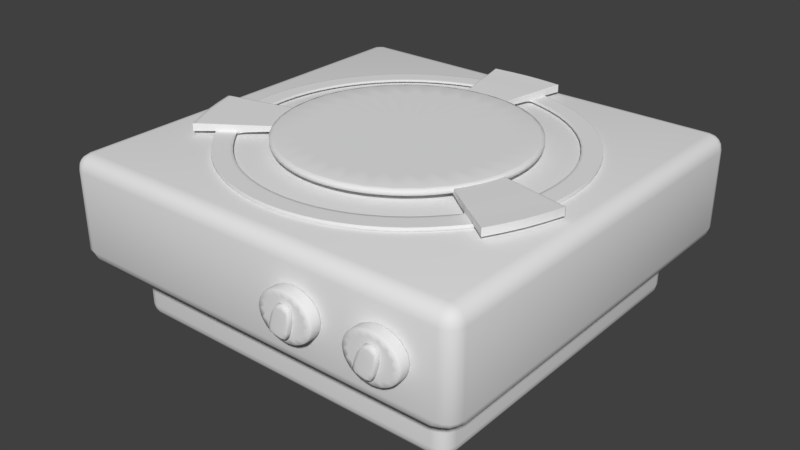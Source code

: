 # Source: Stove.blend  (saved by Blender 2.79.0; exported with 4.5.12 LTS)
import bpy
from mathutils import Matrix  # noqa: F401  (used for matrix-valued properties, if any)

bpy.ops.wm.read_factory_settings(use_empty=True)
scene = bpy.context.scene
scene.name = 'Scene'

# ---- collections
col_collection_1 = bpy.data.collections.new('Collection 1'); scene.collection.children.link(col_collection_1)

# ---- world
world_world = bpy.data.worlds.new('World'); scene.world = world_world
world_world.color = (0.05088, 0.05088, 0.05088)
world_world.use_sun_shadow = False
world_world.sun_shadow_jitter_overblur = 0.0
world_world.cycles.sampling_method = 'MANUAL'

# ---- meshes
me_cube_000 = bpy.data.meshes.new('Cube.000')
me_cube_000.from_pydata([(-1.106, -1.054, -0.4818), (1.106, -1.054, -0.08655), (-1.106, 1.109, -0.4818), (-1.106, 1.109, -0.08655), (1.106, -1.054, -0.4818), (1.106, 1.109, -0.4818), (1.106, 1.109, -0.08655), (-1.106, -1.054, -0.08655)], [], [(2, 5, 4, 0), (4, 1, 7, 0), (5, 6, 1, 4), (2, 3, 6, 5), (0, 7, 3, 2)])
me_cube_000.polygons.foreach_set('use_smooth', [True] * 5)
me_cube_000.use_remesh_preserve_volume = False
me_cube_000.use_remesh_preserve_attributes = False
me_cube_000.use_mirror_vertex_groups = False
me_cube_000.update()
me_cylinder = bpy.data.meshes.new('Cylinder')
me_cylinder.from_pydata([(0.2388, 0.147, -0.04003), (0.2388, 0.147, 0.04003), (0.3063, 0.1358, -0.04003), (0.3063, 0.1358, 0.04003), (0.3635, 0.104, -0.04003), (0.3635, 0.104, 0.04003), (0.4018, 0.05627, -0.04003), (0.4018, 0.05627, 0.04003), (0.4152, -2.182e-09, -0.04003), (0.4152, -1.144e-08, 0.04003), (0.4018, -0.05627, -0.04003), (0.4018, -0.05627, 0.04003), (0.3635, -0.104, -0.04003), (0.3635, -0.104, 0.04003), (0.3063, -0.1358, -0.04003), (0.3063, -0.1358, 0.04003), (0.2388, -0.147, -0.04003), (0.2388, -0.147, 0.04003), (0.1712, -0.1358, -0.04003), (0.1712, -0.1358, 0.04003), (0.114, -0.104, -0.04003), (0.114, -0.104, 0.04003), (0.07576, -0.05627, -0.04003), (0.07576, -0.05627, 0.04003), (0.06233, 5.998e-09, -0.04003), (0.06233, -3.257e-09, 0.04003), (0.07576, 0.05627, -0.04003), (0.07576, 0.05627, 0.04003), (0.114, 0.104, -0.04003), (0.114, 0.104, 0.04003), (0.1712, 0.1358, -0.04003), (0.1712, 0.1358, 0.04003), (-0.2949, 0.147, -0.04003), (-0.2949, 0.147, 0.04003), (-0.2274, 0.1358, -0.04003), (-0.2274, 0.1358, 0.04003), (-0.1702, 0.104, -0.04003), (-0.1702, 0.104, 0.04003), (-0.1319, 0.05627, -0.04003), (-0.1319, 0.05627, 0.04003), (-0.1185, -2.182e-09, -0.04003), (-0.1185, -1.144e-08, 0.04003), (-0.1319, -0.05627, -0.04003), (-0.1319, -0.05627, 0.04003), (-0.1702, -0.104, -0.04003), (-0.1702, -0.104, 0.04003), (-0.2274, -0.1358, -0.04003), (-0.2274, -0.1358, 0.04003), (-0.2949, -0.147, -0.04003), (-0.2949, -0.147, 0.04003), (-0.3624, -0.1358, -0.04003), (-0.3624, -0.1358, 0.04003), (-0.4197, -0.104, -0.04003), (-0.4197, -0.104, 0.04003), (-0.4579, -0.05627, -0.04003), (-0.4579, -0.05627, 0.04003), (-0.4714, 5.998e-09, -0.04003), (-0.4714, -3.257e-09, 0.04003), (-0.4579, 0.05627, -0.04003), (-0.4579, 0.05627, 0.04003), (-0.4197, 0.104, -0.04003), (-0.4197, 0.104, 0.04003), (-0.3624, 0.1358, -0.04003), (-0.3624, 0.1358, 0.04003), (-0.3773, -0.08446, 0.07471), (-0.3251, 0.1093, 0.07471), (-0.3773, -0.08446, 0.04032), (-0.3251, 0.1093, 0.04032), (-0.2603, -0.1063, 0.07471), (-0.2081, 0.08744, 0.07471), (-0.2603, -0.1063, 0.04032), (-0.2081, 0.08744, 0.04032), (0.1509, -0.08157, 0.07471), (0.2123, 0.1103, 0.07471), (0.1509, -0.08157, 0.04032), (0.2123, 0.1103, 0.04032), (0.2667, -0.1073, 0.07471), (0.3281, 0.08455, 0.07471), (0.2667, -0.1073, 0.04032), (0.3281, 0.08455, 0.04032), (-0.2949, 0.147, 0.04003), (-0.2274, 0.1358, 0.04003), (-0.1702, 0.104, 0.04003), (-0.1319, 0.05627, 0.04003), (-0.1185, -1.144e-08, 0.04003), (-0.1319, -0.05627, 0.04003), (-0.1702, -0.104, 0.04003), (-0.2274, -0.1358, 0.04003), (-0.2949, -0.147, 0.04003), (-0.3624, -0.1358, 0.04003), (-0.4197, -0.104, 0.04003), (-0.4579, -0.05627, 0.04003), (-0.4714, -3.257e-09, 0.04003), (-0.4579, 0.05627, 0.04003), (-0.4197, 0.104, 0.04003), (-0.3624, 0.1358, 0.04003), (-0.2274, 0.1358, -0.04003), (-0.1702, 0.104, -0.04003), (-0.1319, 0.05627, -0.04003), (-0.1185, -2.182e-09, -0.04003), (-0.1319, -0.05627, -0.04003), (-0.1702, -0.104, -0.04003), (-0.2274, -0.1358, -0.04003), (-0.2949, -0.147, -0.04003), (-0.3624, -0.1358, -0.04003), (-0.4197, -0.104, -0.04003), (-0.4579, -0.05627, -0.04003), (-0.4714, 5.998e-09, -0.04003), (-0.4579, 0.05627, -0.04003), (-0.4197, 0.104, -0.04003), (-0.3624, 0.1358, -0.04003), (-0.2949, 0.147, -0.04003), (0.2388, 0.147, 0.04003), (0.3063, 0.1358, 0.04003), (0.3635, 0.104, 0.04003), (0.4018, 0.05627, 0.04003), (0.4152, -1.144e-08, 0.04003), (0.4018, -0.05627, 0.04003), (0.3635, -0.104, 0.04003), (0.3063, -0.1358, 0.04003), (0.2388, -0.147, 0.04003), (0.1712, -0.1358, 0.04003), (0.114, -0.104, 0.04003), (0.07576, -0.05627, 0.04003), (0.06233, -3.257e-09, 0.04003), (0.07576, 0.05627, 0.04003), (0.114, 0.104, 0.04003), (0.1712, 0.1358, 0.04003), (0.3063, 0.1358, -0.04003), (0.3635, 0.104, -0.04003), (0.4018, 0.05627, -0.04003), (0.4152, -2.182e-09, -0.04003), (0.4018, -0.05627, -0.04003), (0.3635, -0.104, -0.04003), (0.3063, -0.1358, -0.04003), (0.2388, -0.147, -0.04003), (0.1712, -0.1358, -0.04003), (0.114, -0.104, -0.04003), (0.07576, -0.05627, -0.04003), (0.06233, 5.998e-09, -0.04003), (0.07576, 0.05627, -0.04003), (0.114, 0.104, -0.04003), (0.1712, 0.1358, -0.04003), (0.2388, 0.147, -0.04003), (-0.3773, -0.08446, 0.06961), (-0.3251, 0.1093, 0.06961), (-0.2603, -0.1063, 0.06961), (-0.2081, 0.08744, 0.06961), (-0.3251, 0.1093, 0.04032), (-0.2603, -0.1063, 0.04032), (-0.3773, -0.08446, 0.04032), (-0.2081, 0.08744, 0.04032), (0.3281, 0.08455, 0.06729), (0.2667, -0.1073, 0.06729), (0.2123, 0.1103, 0.06729), (0.1509, -0.08157, 0.06729), (0.3281, 0.08455, 0.04032), (0.1509, -0.08157, 0.04032), (0.2123, 0.1103, 0.04032), (0.2667, -0.1073, 0.04032), (-0.3723, -0.06578, 0.07471), (-0.3723, -0.06578, 0.04032), (-0.2553, -0.08766, 0.04032), (-0.2553, -0.08766, 0.07471), (-0.2553, -0.08766, 0.06961), (-0.3723, -0.06578, 0.06961), (-0.2553, -0.08766, 0.04032), (-0.3723, -0.06578, 0.04032), (0.1594, -0.05505, 0.07471), (0.1594, -0.05505, 0.04032), (0.2752, -0.08082, 0.04032), (0.2752, -0.08082, 0.07471), (0.1594, -0.05505, 0.06729), (0.2752, -0.08082, 0.06729), (0.2752, -0.08082, 0.04032), (0.1594, -0.05505, 0.04032)], [], [(112, 1, 3, 113), (113, 3, 5, 114), (114, 5, 7, 115), (115, 7, 9, 116), (116, 9, 11, 117), (117, 11, 13, 118), (118, 13, 15, 119), (119, 15, 17, 120), (120, 17, 19, 121), (121, 19, 21, 122), (122, 21, 23, 123), (123, 23, 25, 124), (124, 25, 27, 125), (125, 27, 29, 126), (3, 1, 31, 29, 27, 25, 23, 21, 19, 17, 15, 13, 11, 9, 7, 5), (126, 29, 31, 127), (127, 31, 1, 112), (0, 2, 4, 6, 8, 10, 12, 14, 16, 18, 20, 22, 24, 26, 28, 30), (80, 33, 35, 81), (81, 35, 37, 82), (82, 37, 39, 83), (83, 39, 41, 84), (84, 41, 43, 85), (85, 43, 45, 86), (86, 45, 47, 87), (87, 47, 49, 88), (88, 49, 51, 89), (89, 51, 53, 90), (90, 53, 55, 91), (91, 55, 57, 92), (92, 57, 59, 93), (93, 59, 61, 94), (35, 33, 63, 61, 59, 57, 55, 53, 51, 49, 47, 45, 43, 41, 39, 37), (94, 61, 63, 95), (95, 63, 33, 80), (32, 34, 36, 38, 40, 42, 44, 46, 48, 50, 52, 54, 56, 58, 60, 62), (167, 148, 67, 161), (161, 67, 71, 162), (164, 147, 69, 163), (163, 69, 65, 160), (144, 146, 68, 64), (147, 145, 65, 69), (156, 158, 154, 152), (169, 75, 79, 170), (175, 158, 75, 169), (171, 77, 73, 168), (173, 152, 77, 171), (155, 153, 76, 72), (110, 95, 80, 111), (109, 94, 95, 110), (108, 93, 94, 109), (107, 92, 93, 108), (106, 91, 92, 107), (105, 90, 91, 106), (104, 89, 90, 105), (103, 88, 89, 104), (102, 87, 88, 103), (101, 86, 87, 102), (100, 85, 86, 101), (99, 84, 85, 100), (98, 83, 84, 99), (97, 82, 83, 98), (96, 81, 82, 97), (111, 80, 81, 96), (32, 111, 96, 34), (34, 96, 97, 36), (36, 97, 98, 38), (38, 98, 99, 40), (40, 99, 100, 42), (42, 100, 101, 44), (44, 101, 102, 46), (46, 102, 103, 48), (48, 103, 104, 50), (50, 104, 105, 52), (52, 105, 106, 54), (54, 106, 107, 56), (56, 107, 108, 58), (58, 108, 109, 60), (60, 109, 110, 62), (62, 110, 111, 32), (142, 127, 112, 143), (141, 126, 127, 142), (140, 125, 126, 141), (139, 124, 125, 140), (138, 123, 124, 139), (137, 122, 123, 138), (136, 121, 122, 137), (135, 120, 121, 136), (134, 119, 120, 135), (133, 118, 119, 134), (132, 117, 118, 133), (131, 116, 117, 132), (130, 115, 116, 131), (129, 114, 115, 130), (128, 113, 114, 129), (143, 112, 113, 128), (0, 143, 128, 2), (2, 128, 129, 4), (4, 129, 130, 6), (6, 130, 131, 8), (8, 131, 132, 10), (10, 132, 133, 12), (12, 133, 134, 14), (14, 134, 135, 16), (16, 135, 136, 18), (18, 136, 137, 20), (20, 137, 138, 22), (22, 138, 139, 24), (24, 139, 140, 26), (26, 140, 141, 28), (28, 141, 142, 30), (30, 142, 143, 0), (151, 148, 145, 147), (150, 149, 146, 144), (166, 151, 147, 164), (160, 65, 145, 165), (162, 71, 151, 166), (66, 70, 149, 150), (71, 67, 148, 151), (165, 145, 148, 167), (74, 78, 159, 157), (168, 73, 154, 172), (174, 156, 152, 173), (157, 159, 153, 155), (152, 154, 73, 77), (170, 79, 156, 174), (172, 154, 158, 175), (79, 75, 158, 156), (144, 165, 167, 150), (70, 162, 166, 149), (64, 160, 165, 144), (149, 166, 164, 146), (68, 163, 160, 64), (146, 164, 163, 68), (66, 161, 162, 70), (150, 167, 161, 66), (155, 172, 175, 157), (78, 170, 174, 159), (159, 174, 173, 153), (72, 168, 172, 155), (153, 173, 171, 76), (76, 171, 168, 72), (157, 175, 169, 74), (74, 169, 170, 78)])
me_cylinder.polygons.foreach_set('use_smooth', [True] * 144)
me_cylinder.use_remesh_preserve_volume = False
me_cylinder.use_remesh_preserve_attributes = False
me_cylinder.use_mirror_vertex_groups = False
me_cylinder.update()
me_cube_001 = bpy.data.meshes.new('Cube.001')
me_cube_001.from_pydata([(-1.347e-08, 1.087, 0.5719), (-0.212, 1.066, 0.5719), (-0.4158, 1.004, 0.5719), (-0.6037, 0.9035, 0.5719), (-0.7683, 0.7683, 0.5719), (-0.9035, 0.6037, 0.5719), (-1.004, 0.4158, 0.5719), (-1.066, 0.212, 0.5719), (-1.087, 1.144e-07, 0.5719), (-1.066, -0.212, 0.5719), (-1.004, -0.4158, 0.5719), (-0.9035, -0.6037, 0.5719), (-0.7683, -0.7683, 0.5719), (-0.6037, -0.9035, 0.5719), (-0.4158, -1.004, 0.5719), (-0.212, -1.066, 0.5719), (3.406e-07, -1.087, 0.5719), (0.212, -1.066, 0.5719), (0.4158, -1.004, 0.5719), (0.6037, -0.9035, 0.5719), (0.7683, -0.7683, 0.5719), (0.9035, -0.6037, 0.5719), (1.004, -0.4158, 0.5719), (1.066, -0.212, 0.5719), (1.087, 1.082e-06, 0.5719), (1.066, 0.212, 0.5719), (1.004, 0.4158, 0.5719), (0.9035, 0.6037, 0.5719), (0.7683, 0.7683, 0.5719), (0.6037, 0.9035, 0.5719), (0.4158, 1.004, 0.5719), (0.212, 1.066, 0.5719), (-1.347e-08, 1.087, 0.5719), (-0.212, 1.066, 0.5719), (-0.4158, 1.004, 0.5719), (-0.6037, 0.9035, 0.5719), (-0.7683, 0.7683, 0.5719), (-0.9035, 0.6037, 0.5719), (-1.004, 0.4158, 0.5719), (-1.066, 0.212, 0.5719), (-1.087, 1.144e-07, 0.5719), (-1.066, -0.212, 0.5719), (-1.004, -0.4158, 0.5719), (-0.9035, -0.6037, 0.5719), (-0.7683, -0.7683, 0.5719), (-0.6037, -0.9035, 0.5719), (-0.4158, -1.004, 0.5719), (-0.212, -1.066, 0.5719), (3.406e-07, -1.087, 0.5719), (0.212, -1.066, 0.5719), (0.4158, -1.004, 0.5719), (0.6037, -0.9035, 0.5719), (0.7683, -0.7683, 0.5719), (0.9035, -0.6037, 0.5719), (1.004, -0.4158, 0.5719), (1.066, -0.212, 0.5719), (1.087, 1.082e-06, 0.5719), (1.066, 0.212, 0.5719), (1.004, 0.4158, 0.5719), (0.9035, 0.6037, 0.5719), (0.7683, 0.7683, 0.5719), (0.6037, 0.9035, 0.5719), (0.4158, 1.004, 0.5719), (0.212, 1.066, 0.5719), (-0.1884, 0.9473, 0.5719), (-2.822e-08, 0.9658, 0.5719), (-0.3696, 0.8923, 0.5719), (-0.5366, 0.803, 0.5719), (-0.6829, 0.6829, 0.5719), (-0.803, 0.5366, 0.5719), (-0.8923, 0.3696, 0.5719), (-0.9473, 0.1884, 0.5719), (-0.9658, 1.417e-07, 0.5719), (-0.9473, -0.1884, 0.5719), (-0.8923, -0.3696, 0.5719), (-0.803, -0.5366, 0.5719), (-0.6829, -0.6829, 0.5719), (-0.5366, -0.803, 0.5719), (-0.3696, -0.8923, 0.5719), (-0.1884, -0.9473, 0.5719), (2.865e-07, -0.9658, 0.5719), (0.1884, -0.9473, 0.5719), (0.3696, -0.8923, 0.5719), (0.5366, -0.803, 0.5719), (0.6829, -0.6829, 0.5719), (0.803, -0.5366, 0.5719), (0.8923, -0.3696, 0.5719), (0.9473, -0.1884, 0.5719), (0.9658, 1.001e-06, 0.5719), (0.9473, 0.1884, 0.5719), (0.8923, 0.3696, 0.5719), (0.803, 0.5366, 0.5719), (0.6829, 0.6829, 0.5719), (0.5366, 0.803, 0.5719), (0.3696, 0.8923, 0.5719), (0.1884, 0.9473, 0.5719), (-0.212, 1.066, 0.5953), (-1.347e-08, 1.087, 0.5953), (-0.4158, 1.004, 0.5953), (-0.6037, 0.9035, 0.5953), (-0.7683, 0.7683, 0.5953), (-0.9035, 0.6037, 0.5953), (-1.004, 0.4158, 0.5953), (-1.066, 0.212, 0.5953), (-1.087, 1.144e-07, 0.5953), (-1.066, -0.212, 0.5953), (-1.004, -0.4158, 0.5953), (-0.9035, -0.6037, 0.5953), (-0.7683, -0.7683, 0.5953), (-0.6037, -0.9035, 0.5953), (-0.4158, -1.004, 0.5953), (-0.212, -1.066, 0.5953), (3.406e-07, -1.087, 0.5953), (0.212, -1.066, 0.5953), (0.4158, -1.004, 0.5953), (0.6037, -0.9035, 0.5953), (0.7683, -0.7683, 0.5953), (0.9035, -0.6037, 0.5953), (1.004, -0.4158, 0.5953), (1.066, -0.212, 0.5953), (1.087, 1.082e-06, 0.5953), (1.066, 0.212, 0.5953), (1.004, 0.4158, 0.5953), (0.9035, 0.6037, 0.5953), (0.7683, 0.7683, 0.5953), (0.6037, 0.9035, 0.5953), (0.4158, 1.004, 0.5953), (0.212, 1.066, 0.5953), (-0.212, 1.066, 0.5953), (-1.347e-08, 1.087, 0.5953), (-0.4158, 1.004, 0.5953), (-0.6037, 0.9035, 0.5953), (-0.7683, 0.7683, 0.5953), (-0.9035, 0.6037, 0.5953), (-1.004, 0.4158, 0.5953), (-1.066, 0.212, 0.5953), (-1.087, 1.144e-07, 0.5953), (-1.066, -0.212, 0.5953), (-1.004, -0.4158, 0.5953), (-0.9035, -0.6037, 0.5953), (-0.7683, -0.7683, 0.5953), (-0.6037, -0.9035, 0.5953), (-0.4158, -1.004, 0.5953), (-0.212, -1.066, 0.5953), (3.406e-07, -1.087, 0.5953), (0.212, -1.066, 0.5953), (0.4158, -1.004, 0.5953), (0.6037, -0.9035, 0.5953), (0.7683, -0.7683, 0.5953), (0.9035, -0.6037, 0.5953), (1.004, -0.4158, 0.5953), (1.066, -0.212, 0.5953), (1.087, 1.082e-06, 0.5953), (1.066, 0.212, 0.5953), (1.004, 0.4158, 0.5953), (0.9035, 0.6037, 0.5953), (0.7683, 0.7683, 0.5953), (0.6037, 0.9035, 0.5953), (0.4158, 1.004, 0.5953), (0.212, 1.066, 0.5953), (-0.1884, 0.9473, 0.5953), (-2.822e-08, 0.9658, 0.5953), (-0.3696, 0.8923, 0.5953), (-0.5366, 0.803, 0.5953), (-0.6829, 0.6829, 0.5953), (-0.803, 0.5366, 0.5953), (-0.8923, 0.3696, 0.5953), (-0.9473, 0.1884, 0.5953), (-0.9658, 1.417e-07, 0.5953), (-0.9473, -0.1884, 0.5953), (-0.8923, -0.3696, 0.5953), (-0.803, -0.5366, 0.5953), (-0.6829, -0.6829, 0.5953), (-0.5366, -0.803, 0.5953), (-0.3696, -0.8923, 0.5953), (-0.1884, -0.9473, 0.5953), (2.865e-07, -0.9658, 0.5953), (0.1884, -0.9473, 0.5953), (0.3696, -0.8923, 0.5953), (0.5366, -0.803, 0.5953), (0.6829, -0.6829, 0.5953), (0.803, -0.5366, 0.5953), (0.8923, -0.3696, 0.5953), (0.9473, -0.1884, 0.5953), (0.9658, 1.001e-06, 0.5953), (0.9473, 0.1884, 0.5953), (0.8923, 0.3696, 0.5953), (0.803, 0.5366, 0.5953), (0.6829, 0.6829, 0.5953), (0.5366, 0.803, 0.5953), (0.3696, 0.8923, 0.5953), (0.1884, 0.9473, 0.5953), (-0.212, 1.066, 0.6372), (-1.347e-08, 1.087, 0.6372), (-1.004, -0.4158, 0.6372), (-1.066, -0.212, 0.6372), (-0.9035, -0.6037, 0.6372), (1.004, -0.4158, 0.6372), (0.9035, -0.6037, 0.6372), (1.066, -0.212, 0.6372), (0.212, 1.066, 0.6372), (-0.1884, 0.9473, 0.6372), (-2.822e-08, 0.9658, 0.6372), (-0.8923, -0.3696, 0.6372), (-0.9473, -0.1884, 0.6372), (-0.803, -0.5366, 0.6372), (0.8923, -0.3696, 0.6372), (0.803, -0.5366, 0.6372), (0.9473, -0.1884, 0.6372), (0.1884, 0.9473, 0.6372), (-0.1375, 0.7114, 0.6009), (-4.314e-08, 0.725, 0.6009), (-0.6512, -0.2496, 0.6009), (-0.6913, -0.1174, 0.6009), (-0.586, -0.3714, 0.6009), (0.6512, -0.2496, 0.6009), (0.586, -0.3714, 0.6009), (0.6913, -0.1174, 0.6009), (0.1375, 0.7114, 0.6009), (-0.1375, 0.7114, 0.6316), (-4.314e-08, 0.725, 0.6316), (-0.6512, -0.2496, 0.6316), (-0.6913, -0.1174, 0.6316), (-0.586, -0.3714, 0.6316), (0.6512, -0.2496, 0.6316), (0.586, -0.3714, 0.6316), (0.6913, -0.1174, 0.6316), (0.1375, 0.7114, 0.6316), (-0.2362, 1.178, 0.5929), (-5.348e-09, 1.201, 0.5929), (-1.119, -0.473, 0.5929), (-1.188, -0.2458, 0.5929), (-1.007, -0.6823, 0.5929), (1.119, -0.473, 0.5929), (1.007, -0.6823, 0.5929), (1.188, -0.2458, 0.5929), (0.2362, 1.178, 0.5929), (-1.007, -0.6823, 0.6396), (-1.188, -0.2458, 0.6396), (-1.119, -0.473, 0.6396), (-0.2362, 1.178, 0.6396), (-5.348e-09, 1.201, 0.6396), (1.119, -0.473, 0.6396), (1.007, -0.6823, 0.6396), (1.188, -0.2458, 0.6396), (0.2362, 1.178, 0.6396), (-5.28e-08, 0.7677, 0.6018), (-0.1498, 0.7529, 0.6018), (-0.2938, 0.7092, 0.6018), (-0.4265, 0.6383, 0.6018), (-0.5428, 0.5428, 0.6018), (-0.6383, 0.4265, 0.6018), (-0.7092, 0.2938, 0.6018), (-0.7529, 0.1498, 0.6018), (-0.7677, 1.794e-07, 0.6018), (-0.7529, -0.1498, 0.6018), (-0.7092, -0.2938, 0.6018), (-0.6383, -0.4265, 0.6018), (-0.5428, -0.5428, 0.6018), (-0.4265, -0.6383, 0.6018), (-0.2938, -0.7092, 0.6018), (-0.1498, -0.7529, 0.6018), (1.973e-07, -0.7677, 0.6018), (0.1498, -0.7529, 0.6018), (0.2938, -0.7092, 0.6018), (0.4265, -0.6383, 0.6018), (0.5428, -0.5428, 0.6018), (0.6383, -0.4265, 0.6018), (0.7092, -0.2938, 0.6018), (0.7529, -0.1498, 0.6018), (0.7677, 8.627e-07, 0.6018), (0.7529, 0.1498, 0.6018), (0.7092, 0.2938, 0.6018), (0.6383, 0.4265, 0.6018), (0.5428, 0.5428, 0.6018), (0.4265, 0.6383, 0.6018), (0.2938, 0.7092, 0.6018), (0.1498, 0.7529, 0.6018), (-0.1498, 0.7529, 0.6435), (-5.28e-08, 0.7677, 0.6435), (-0.2938, 0.7092, 0.6435), (-0.4265, 0.6383, 0.6435), (-0.5428, 0.5428, 0.6435), (-0.6383, 0.4265, 0.6435), (-0.7092, 0.2938, 0.6435), (-0.7529, 0.1498, 0.6435), (-0.7677, 1.794e-07, 0.6435), (-0.7529, -0.1498, 0.6435), (-0.7092, -0.2938, 0.6435), (-0.6383, -0.4265, 0.6435), (-0.5428, -0.5428, 0.6435), (-0.4265, -0.6383, 0.6435), (-0.2938, -0.7092, 0.6435), (-0.1498, -0.7529, 0.6435), (1.973e-07, -0.7677, 0.6435), (0.1498, -0.7529, 0.6435), (0.2938, -0.7092, 0.6435), (0.4265, -0.6383, 0.6435), (0.5428, -0.5428, 0.6435), (0.6383, -0.4265, 0.6435), (0.7092, -0.2938, 0.6435), (0.7529, -0.1498, 0.6435), (0.7677, 8.627e-07, 0.6435), (0.7529, 0.1498, 0.6435), (0.7092, 0.2938, 0.6435), (0.6383, 0.4265, 0.6435), (0.5428, 0.5428, 0.6435), (0.4265, 0.6383, 0.6435), (0.2938, 0.7092, 0.6435), (0.1498, 0.7529, 0.6435), (0.4265, -0.6383, 0.6435), (0.5428, -0.5428, 0.6435), (-0.7092, 0.2938, 0.6435), (-0.7529, 0.1498, 0.6435), (0.6383, -0.4265, 0.6435), (-0.7677, 1.794e-07, 0.6435), (0.7092, -0.2938, 0.6435), (-0.7529, -0.1498, 0.6435), (0.7529, -0.1498, 0.6435), (-0.7092, -0.2938, 0.6435), (0.7677, 8.627e-07, 0.6435), (-0.6383, -0.4265, 0.6435), (0.7529, 0.1498, 0.6435), (-0.5428, -0.5428, 0.6435), (0.7092, 0.2938, 0.6435), (-0.4265, -0.6383, 0.6435), (0.6383, 0.4265, 0.6435), (-0.2938, -0.7092, 0.6435), (-5.28e-08, 0.7677, 0.6435), (-0.1498, 0.7529, 0.6435), (0.5428, 0.5428, 0.6435), (-0.1498, -0.7529, 0.6435), (-0.2938, 0.7092, 0.6435), (0.4265, 0.6383, 0.6435), (1.973e-07, -0.7677, 0.6435), (-0.4265, 0.6383, 0.6435), (0.2938, 0.7092, 0.6435), (0.1498, -0.7529, 0.6435), (-0.5428, 0.5428, 0.6435), (0.1498, 0.7529, 0.6435), (0.2938, -0.7092, 0.6435), (-0.6383, 0.4265, 0.6435), (0.5428, -0.5428, 0.6018), (-0.7529, 0.1498, 0.6018), (0.6383, -0.4265, 0.6018), (-0.7677, 1.794e-07, 0.6018), (0.7092, -0.2938, 0.6018), (-0.7529, -0.1498, 0.6018), (0.7529, -0.1498, 0.6018), (-0.7092, -0.2938, 0.6018), (0.7677, 8.627e-07, 0.6018), (-0.6383, -0.4265, 0.6018), (0.7529, 0.1498, 0.6018), (-0.5428, -0.5428, 0.6018), (0.7092, 0.2938, 0.6018), (-0.4265, -0.6383, 0.6018), (0.6383, 0.4265, 0.6018), (-0.2938, -0.7092, 0.6018), (-0.1498, 0.7529, 0.6018), (0.5428, 0.5428, 0.6018), (-0.1498, -0.7529, 0.6018), (-0.2938, 0.7092, 0.6018), (0.4265, 0.6383, 0.6018), (1.973e-07, -0.7677, 0.6018), (-0.4265, 0.6383, 0.6018), (0.2938, 0.7092, 0.6018), (0.1498, -0.7529, 0.6018), (-0.5428, 0.5428, 0.6018), (0.1498, 0.7529, 0.6018), (0.2938, -0.7092, 0.6018), (-0.6383, 0.4265, 0.6018), (0.4265, -0.6383, 0.6018), (-0.7092, 0.2938, 0.6018), (-5.28e-08, 0.7677, 0.6018), (-1.119, -0.473, 0.5929), (-1.188, -0.2458, 0.5929), (-1.119, -0.473, 0.6396), (-1.007, -0.6823, 0.6396), (-1.007, -0.6823, 0.5929), (-1.188, -0.2458, 0.6396), (-0.586, -0.3714, 0.6009), (-0.586, -0.3714, 0.6316), (-0.6913, -0.1174, 0.6009), (-0.6512, -0.2496, 0.6009), (-0.6512, -0.2496, 0.6316), (-0.6913, -0.1174, 0.6316), (-0.9035, -0.6037, 0.5719), (-0.9035, -0.6037, 0.5719), (-0.803, -0.5366, 0.5719), (-0.9035, -0.6037, 0.5953), (-0.9035, -0.6037, 0.5953), (-0.803, -0.5366, 0.5953), (-0.9035, -0.6037, 0.6372), (-0.803, -0.5366, 0.6372), (-0.586, -0.3714, 0.6009), (-0.586, -0.3714, 0.6316), (-1.007, -0.6823, 0.5929), (-1.007, -0.6823, 0.6396), (-1.007, -0.6823, 0.6396), (-1.007, -0.6823, 0.5929), (-0.586, -0.3714, 0.6316), (-0.586, -0.3714, 0.6009), (-1.066, -0.212, 0.5719), (-1.066, -0.212, 0.5719), (-0.9473, -0.1884, 0.5719), (-1.066, -0.212, 0.5953), (-1.066, -0.212, 0.5953), (-0.9473, -0.1884, 0.5953), (-1.066, -0.212, 0.6372), (-0.9473, -0.1884, 0.6372), (-0.6913, -0.1174, 0.6009), (-0.6913, -0.1174, 0.6316), (-1.188, -0.2458, 0.5929), (-1.188, -0.2458, 0.6396), (-1.188, -0.2458, 0.6396), (-1.188, -0.2458, 0.5929), (-0.6913, -0.1174, 0.6316), (-0.6913, -0.1174, 0.6009), (-0.9035, -0.6037, 0.5719), (-0.9035, -0.6037, 0.5719), (-0.803, -0.5366, 0.5719), (-0.9035, -0.6037, 0.5953), (-0.9035, -0.6037, 0.5953), (-0.803, -0.5366, 0.5953), (-1.066, -0.212, 0.5719), (-1.066, -0.212, 0.5719), (-0.9473, -0.1884, 0.5719), (-1.066, -0.212, 0.5953), (-1.066, -0.212, 0.5953), (-0.9473, -0.1884, 0.5953), (0.4158, 1.004, 0.5953), (-0.7683, 0.7683, 0.5953), (0.212, 1.066, 0.5953), (-0.9035, 0.6037, 0.5953), (-1.347e-08, 1.087, 0.5953), (-1.004, 0.4158, 0.5953), (-1.066, 0.212, 0.5953), (-1.087, 1.144e-07, 0.5953), (-1.066, -0.212, 0.5953), (-1.004, -0.4158, 0.5953), (-0.9035, -0.6037, 0.5953), (-0.7683, -0.7683, 0.5953), (-0.6037, -0.9035, 0.5953), (-0.4158, -1.004, 0.5953), (-0.212, -1.066, 0.5953), (3.406e-07, -1.087, 0.5953), (0.212, -1.066, 0.5953), (0.4158, -1.004, 0.5953), (0.6037, -0.9035, 0.5953), (0.7683, -0.7683, 0.5953), (0.9035, -0.6037, 0.5953), (1.004, -0.4158, 0.5953), (1.066, -0.212, 0.5953), (1.087, 1.082e-06, 0.5953), (1.066, 0.212, 0.5953), (1.004, 0.4158, 0.5953), (0.9035, 0.6037, 0.5953), (-0.212, 1.066, 0.5953), (0.7683, 0.7683, 0.5953), (-0.4158, 1.004, 0.5953), (0.6037, 0.9035, 0.5953), (-0.6037, 0.9035, 0.5953), (-0.9035, -0.6037, 0.5953), (-1.066, -0.212, 0.5953), (-0.9035, -0.6037, 0.5953), (-1.066, -0.212, 0.5953), (0.6512, -0.2496, 0.6316), (0.6913, -0.1174, 0.6316), (0.6913, -0.1174, 0.6009), (0.586, -0.3714, 0.6009), (0.6512, -0.2496, 0.6009), (0.586, -0.3714, 0.6316), (1.007, -0.6823, 0.6396), (1.119, -0.473, 0.6396), (1.188, -0.2458, 0.6396), (1.188, -0.2458, 0.5929), (1.119, -0.473, 0.5929), (1.007, -0.6823, 0.5929), (0.803, -0.5366, 0.6372), (0.9473, -0.1884, 0.6372), (1.066, -0.212, 0.6372), (0.9035, -0.6037, 0.6372), (0.586, -0.3714, 0.6316), (0.6512, -0.2496, 0.6316), (0.6913, -0.1174, 0.6316), (1.188, -0.2458, 0.6396), (1.119, -0.473, 0.6396), (1.007, -0.6823, 0.6396), (0.586, -0.3714, 0.6316), (0.6913, -0.1174, 0.6316), (1.007, -0.6823, 0.6396), (1.188, -0.2458, 0.6396), (0.9473, -0.1884, 0.5953), (1.066, -0.212, 0.5953), (0.9035, -0.6037, 0.5953), (0.6512, -0.2496, 0.6009), (0.6913, -0.1174, 0.6009), (1.188, -0.2458, 0.5929), (1.007, -0.6823, 0.5929), (0.586, -0.3714, 0.6009), (1.188, -0.2458, 0.5929), (0.803, -0.5366, 0.5953), (0.586, -0.3714, 0.6009), (1.119, -0.473, 0.5929), (0.6913, -0.1174, 0.6009), (1.007, -0.6823, 0.5929), (1.066, -0.212, 0.5719), (1.066, -0.212, 0.5719), (0.9473, -0.1884, 0.5719), (1.066, -0.212, 0.5953), (1.066, -0.212, 0.5953), (0.9473, -0.1884, 0.5953), (1.066, -0.212, 0.5953), (0.9035, -0.6037, 0.5719), (0.9035, -0.6037, 0.5719), (0.803, -0.5366, 0.5719), (0.9035, -0.6037, 0.5953), (0.9035, -0.6037, 0.5953), (0.803, -0.5366, 0.5953), (0.9035, -0.6037, 0.5953), (0.212, 1.066, 0.5719), (0.212, 1.066, 0.5719), (0.1884, 0.9473, 0.5719), (0.212, 1.066, 0.5953), (0.212, 1.066, 0.5953), (0.1884, 0.9473, 0.5953), (0.212, 1.066, 0.6372), (0.1884, 0.9473, 0.6372), (0.1375, 0.7114, 0.6009), (0.1375, 0.7114, 0.6316), (0.2362, 1.178, 0.5929), (0.2362, 1.178, 0.6396), (0.212, 1.066, 0.5953), (-0.212, 1.066, 0.5719), (-0.212, 1.066, 0.5719), (-0.1884, 0.9473, 0.5719), (-0.212, 1.066, 0.5953), (-0.212, 1.066, 0.5953), (-0.1884, 0.9473, 0.5953), (-0.212, 1.066, 0.6372), (-0.1884, 0.9473, 0.6372), (-0.1375, 0.7114, 0.6009), (-0.1375, 0.7114, 0.6316), (-0.2362, 1.178, 0.5929), (-0.2362, 1.178, 0.6396), (-0.212, 1.066, 0.5953), (-4.314e-08, 0.725, 0.6316), (0.1375, 0.7114, 0.6316), (-0.1375, 0.7114, 0.6009), (-0.1375, 0.7114, 0.6316), (-4.314e-08, 0.725, 0.6009), (0.1375, 0.7114, 0.6009), (0.1375, 0.7114, 0.6009), (0.1375, 0.7114, 0.6316), (-0.1375, 0.7114, 0.6316), (-0.1375, 0.7114, 0.6009), (0.2362, 1.178, 0.5929), (-5.348e-09, 1.201, 0.5929), (-0.2362, 1.178, 0.6396), (-0.2362, 1.178, 0.5929), (0.2362, 1.178, 0.6396), (-5.348e-09, 1.201, 0.6396), (0.2362, 1.178, 0.6396), (0.2362, 1.178, 0.5929), (-0.2362, 1.178, 0.5929), (-0.2362, 1.178, 0.6396), (-0.1884, 0.9473, 0.6372), (0.1884, 0.9473, 0.6372), (-0.212, 1.066, 0.6372), (0.212, 1.066, 0.6372), (-4.314e-08, 0.725, 0.6316), (-0.1375, 0.7114, 0.6316), (0.1375, 0.7114, 0.6316), (-0.2362, 1.178, 0.6396), (-5.348e-09, 1.201, 0.6396), (0.2362, 1.178, 0.6396), (0.2362, 1.178, 0.6396), (0.1375, 0.7114, 0.6316), (-0.2362, 1.178, 0.6396), (-0.1375, 0.7114, 0.6316), (0.1375, 0.7114, 0.6316), (-0.1375, 0.7114, 0.6316), (0.2362, 1.178, 0.6396), (-0.2362, 1.178, 0.6396), (-0.1884, 0.9473, 0.5953), (-0.1375, 0.7114, 0.6009), (-5.348e-09, 1.201, 0.5929), (0.1375, 0.7114, 0.6009), (-0.2362, 1.178, 0.5929), (0.1884, 0.9473, 0.5953), (-0.212, 1.066, 0.5953), (0.212, 1.066, 0.5953), (-4.314e-08, 0.725, 0.6009), (0.1375, 0.7114, 0.6009), (-0.2362, 1.178, 0.5929), (0.2362, 1.178, 0.5929), (0.2362, 1.178, 0.5929), (0.1375, 0.7114, 0.6009), (-0.2362, 1.178, 0.5929), (-0.1375, 0.7114, 0.6009), (-0.1375, 0.7114, 0.6009), (0.2362, 1.178, 0.5929), (-0.212, 1.066, 0.5719), (-0.212, 1.066, 0.5719), (-0.1884, 0.9473, 0.5719), (-0.212, 1.066, 0.5953), (-0.212, 1.066, 0.5953), (-0.1884, 0.9473, 0.5953), (-0.212, 1.066, 0.5953), (0.212, 1.066, 0.5719), (0.212, 1.066, 0.5719), (0.1884, 0.9473, 0.5719), (0.212, 1.066, 0.5953), (0.212, 1.066, 0.5953), (0.1884, 0.9473, 0.5953), (0.212, 1.066, 0.5953), (1.066, -0.212, 0.5719), (1.066, -0.212, 0.5719), (0.9473, -0.1884, 0.5719), (1.066, -0.212, 0.5953), (1.066, -0.212, 0.5953), (0.9473, -0.1884, 0.5953), (1.066, -0.212, 0.6372), (0.9473, -0.1884, 0.6372), (0.6913, -0.1174, 0.6009), (0.6913, -0.1174, 0.6316), (1.188, -0.2458, 0.5929), (1.188, -0.2458, 0.6396), (1.066, -0.212, 0.5953), (0.6913, -0.1174, 0.6009), (0.6913, -0.1174, 0.6316), (1.188, -0.2458, 0.5929), (1.188, -0.2458, 0.6396), (1.188, -0.2458, 0.6396), (0.6913, -0.1174, 0.6316), (0.6913, -0.1174, 0.6009), (1.188, -0.2458, 0.5929), (0.9035, -0.6037, 0.5719), (0.9035, -0.6037, 0.5719), (0.803, -0.5366, 0.5719), (0.9035, -0.6037, 0.5953), (0.9035, -0.6037, 0.5953), (0.803, -0.5366, 0.5953), (0.9035, -0.6037, 0.6372), (0.803, -0.5366, 0.6372), (0.586, -0.3714, 0.6009), (0.586, -0.3714, 0.6316), (1.007, -0.6823, 0.5929), (1.007, -0.6823, 0.6396), (0.9035, -0.6037, 0.5953), (0.586, -0.3714, 0.6316), (0.586, -0.3714, 0.6009), (1.007, -0.6823, 0.5929), (1.007, -0.6823, 0.6396), (1.007, -0.6823, 0.6396), (0.586, -0.3714, 0.6316), (0.586, -0.3714, 0.6009), (1.007, -0.6823, 0.5929), (-0.9035, -0.6037, 0.5719), (-0.9035, -0.6037, 0.5719), (-0.803, -0.5366, 0.5719), (-0.9035, -0.6037, 0.5953), (-0.9035, -0.6037, 0.5953), (-0.803, -0.5366, 0.5953), (-0.9035, -0.6037, 0.6372), (-0.803, -0.5366, 0.6372), (-0.586, -0.3714, 0.6009), (-0.586, -0.3714, 0.6316), (-1.007, -0.6823, 0.5929), (-1.007, -0.6823, 0.6396), (-1.007, -0.6823, 0.5929), (-0.586, -0.3714, 0.6316), (-1.007, -0.6823, 0.6396), (-0.586, -0.3714, 0.6009), (-0.9035, -0.6037, 0.5953), (-1.188, -0.2458, 0.6396), (-0.6913, -0.1174, 0.6009), (-1.066, -0.212, 0.5719), (-1.066, -0.212, 0.5719), (-0.9473, -0.1884, 0.5719), (-1.066, -0.212, 0.5953), (-1.066, -0.212, 0.5953), (-0.9473, -0.1884, 0.5953), (-1.066, -0.212, 0.6372), (-0.9473, -0.1884, 0.6372), (-0.6913, -0.1174, 0.6009), (-0.6913, -0.1174, 0.6316), (-1.188, -0.2458, 0.5929), (-1.188, -0.2458, 0.6396), (-1.188, -0.2458, 0.5929), (-0.6913, -0.1174, 0.6316), (-1.066, -0.212, 0.5953), (2.865e-07, -0.9658, 0.5953), (-0.1884, -0.9473, 0.5953), (-0.5366, 0.803, 0.5953), (-0.3696, 0.8923, 0.5953), (0.3696, 0.8923, 0.5953), (0.5366, 0.803, 0.5953), (0.1884, -0.9473, 0.5953), (-0.6829, 0.6829, 0.5953), (0.1884, 0.9473, 0.5953), (0.3696, -0.8923, 0.5953), (-0.803, 0.5366, 0.5953), (0.5366, -0.803, 0.5953), (-0.8923, 0.3696, 0.5953), (0.6829, -0.6829, 0.5953), (-0.9473, 0.1884, 0.5953), (0.803, -0.5366, 0.5953), (-0.9658, 1.417e-07, 0.5953), (-0.9473, -0.1884, 0.5953), (0.9473, -0.1884, 0.5953), (0.9658, 1.001e-06, 0.5953), (-0.803, -0.5366, 0.5953), (0.9473, 0.1884, 0.5953), (-0.6829, -0.6829, 0.5953), (0.8923, 0.3696, 0.5953), (-0.5366, -0.803, 0.5953), (0.803, 0.5366, 0.5953), (-0.3696, -0.8923, 0.5953), (-0.1884, 0.9473, 0.5953), (0.6829, 0.6829, 0.5953), (0.1884, 0.9473, 0.6372), (-2.822e-08, 0.9658, 0.6372), (0.803, -0.5366, 0.6372), (0.8923, -0.3696, 0.6372), (-0.9473, -0.1884, 0.6372), (0.9473, -0.1884, 0.6372), (-0.8923, -0.3696, 0.6372), (-0.803, -0.5366, 0.6372), (-0.1884, 0.9473, 0.6372), (-0.803, -0.5366, 0.6372), (-0.9473, -0.1884, 0.6372), (-0.803, -0.5366, 0.5953), (-0.9473, -0.1884, 0.5953), (0.803, -0.5366, 0.6372), (0.9473, -0.1884, 0.6372), (0.9473, -0.1884, 0.5953), (0.803, -0.5366, 0.5953), (0.9473, -0.1884, 0.5953), (0.803, -0.5366, 0.5953), (0.1884, 0.9473, 0.6372), (-0.1884, 0.9473, 0.6372), (0.1884, 0.9473, 0.6372), (-0.1884, 0.9473, 0.6372), (-0.1884, 0.9473, 0.5953), (0.1884, 0.9473, 0.5953), (-0.1884, 0.9473, 0.5953), (0.1884, 0.9473, 0.5953), (0.9473, -0.1884, 0.6372), (0.803, -0.5366, 0.6372), (-0.803, -0.5366, 0.6372), (-0.9473, -0.1884, 0.6372)], [], [(616, 617, 55, 23), (677, 678, 42, 10), (506, 507, 56, 24), (386, 387, 43, 11), (24, 56, 57, 25), (418, 419, 44, 12), (25, 57, 58, 26), (12, 44, 45, 13), (26, 58, 59, 27), (13, 45, 46, 14), (533, 534, 33, 1), (27, 59, 60, 28), (14, 46, 47, 15), (602, 603, 34, 2), (28, 60, 61, 29), (15, 47, 48, 16), (2, 34, 35, 3), (29, 61, 62, 30), (16, 48, 49, 17), (3, 35, 36, 4), (609, 610, 63, 31), (17, 49, 50, 18), (4, 36, 37, 5), (520, 521, 32, 0), (18, 50, 51, 19), (5, 37, 38, 6), (19, 51, 52, 20), (6, 38, 39, 7), (513, 514, 53, 21), (7, 39, 40, 8), (637, 638, 54, 22), (424, 425, 41, 9), (47, 79, 80, 48), (619, 119, 151, 620), (34, 66, 67, 35), (61, 93, 94, 62), (48, 80, 81, 49), (35, 67, 68, 36), (610, 611, 95, 63), (49, 81, 82, 50), (36, 68, 69, 37), (521, 522, 65, 32), (50, 82, 83, 51), (37, 69, 70, 38), (51, 83, 84, 52), (38, 70, 71, 39), (514, 515, 85, 53), (39, 71, 72, 40), (638, 639, 86, 54), (425, 426, 73, 41), (617, 618, 87, 55), (678, 679, 74, 42), (507, 508, 88, 56), (387, 388, 75, 43), (56, 88, 89, 57), (419, 420, 76, 44), (57, 89, 90, 58), (44, 76, 77, 45), (58, 90, 91, 59), (45, 77, 78, 46), (534, 535, 64, 33), (59, 91, 92, 60), (46, 78, 79, 47), (603, 604, 66, 34), (60, 92, 93, 61), (680, 106, 138, 681), (509, 120, 152, 510), (389, 107, 139, 390), (120, 121, 153, 152), (421, 108, 140, 422), (121, 122, 154, 153), (108, 109, 141, 140), (122, 123, 155, 154), (109, 110, 142, 141), (536, 96, 128, 537), (123, 124, 156, 155), (110, 111, 143, 142), (605, 98, 130, 606), (124, 125, 157, 156), (111, 112, 144, 143), (98, 99, 131, 130), (125, 126, 158, 157), (112, 113, 145, 144), (99, 100, 132, 131), (612, 127, 159, 613), (113, 114, 146, 145), (100, 101, 133, 132), (523, 97, 129, 524), (114, 115, 147, 146), (101, 102, 134, 133), (115, 116, 148, 147), (102, 103, 135, 134), (516, 117, 149, 517), (103, 104, 136, 135), (640, 118, 150, 641), (427, 105, 137, 428), (693, 692, 176, 175), (695, 694, 163, 162), (697, 696, 190, 189), (692, 698, 177, 176), (694, 699, 164, 163), (747, 700, 191, 614), (698, 701, 178, 177), (699, 702, 165, 164), (381, 380, 214, 223), (701, 703, 179, 178), (702, 704, 166, 165), (703, 705, 180, 179), (704, 706, 167, 166), (739, 707, 181, 518), (706, 708, 168, 167), (651, 469, 216, 645), (733, 709, 169, 429), (709, 137, 195, 725), (600, 548, 210, 585), (738, 711, 184, 511), (399, 378, 232, 396), (711, 713, 185, 184), (732, 714, 172, 423), (713, 715, 186, 185), (714, 716, 173, 172), (715, 717, 187, 186), (716, 718, 174, 173), (653, 472, 243, 648), (717, 720, 188, 187), (718, 693, 175, 174), (746, 695, 162, 607), (720, 697, 189, 188), (460, 430, 126, 125), (461, 431, 100, 99), (77, 76, 172, 173), (615, 432, 127, 612), (431, 433, 101, 100), (78, 77, 173, 174), (532, 434, 97, 523), (433, 435, 102, 101), (79, 78, 174, 175), (435, 436, 103, 102), (80, 79, 175, 176), (436, 437, 104, 103), (81, 80, 176, 177), (465, 438, 105, 427), (82, 81, 177, 178), (691, 439, 106, 680), (83, 82, 178, 179), (462, 440, 107, 389), (84, 83, 179, 180), (464, 441, 108, 421), (515, 84, 180, 518), (441, 442, 109, 108), (639, 85, 181, 642), (442, 443, 110, 109), (618, 86, 182, 621), (443, 444, 111, 110), (508, 87, 183, 511), (444, 445, 112, 111), (89, 88, 184, 185), (445, 446, 113, 112), (90, 89, 185, 186), (446, 447, 114, 113), (91, 90, 186, 187), (535, 65, 161, 538), (447, 448, 115, 114), (92, 91, 187, 188), (604, 64, 160, 607), (448, 449, 116, 115), (93, 92, 188, 189), (67, 66, 162, 163), (519, 450, 117, 516), (94, 93, 189, 190), (68, 67, 163, 164), (649, 451, 118, 640), (611, 94, 190, 614), (69, 68, 164, 165), (628, 452, 119, 619), (522, 95, 191, 525), (70, 69, 165, 166), (512, 453, 120, 509), (71, 70, 166, 167), (453, 454, 121, 120), (72, 71, 167, 168), (454, 455, 122, 121), (426, 72, 168, 429), (455, 456, 123, 122), (545, 457, 96, 536), (404, 73, 169, 407), (456, 458, 124, 123), (608, 459, 98, 605), (660, 74, 170, 663), (458, 460, 125, 124), (459, 461, 99, 98), (420, 75, 171, 423), (740, 722, 202, 527), (749, 724, 206, 644), (748, 726, 208, 623), (751, 727, 203, 684), (730, 728, 205, 393), (741, 729, 201, 540), (735, 479, 208, 726), (583, 558, 240, 573), (553, 546, 220, 529), (630, 467, 226, 625), (672, 376, 239, 669), (689, 374, 230, 687), (504, 468, 217, 496), (743, 566, 201, 729), (742, 569, 200, 721), (712, 171, 205, 728), (734, 481, 198, 723), (563, 557, 229, 530), (579, 570, 220, 542), (634, 483, 224, 625), (655, 482, 225, 646), (577, 572, 227, 529), (410, 213, 222, 411), (666, 212, 221, 667), (629, 470, 215, 624), (555, 550, 211, 541), (554, 549, 219, 542), (488, 471, 225, 482), (552, 551, 218, 528), (417, 382, 213, 410), (690, 384, 221, 686), (580, 547, 227, 572), (673, 383, 212, 666), (400, 381, 223, 395), (382, 385, 222, 213), (650, 466, 224, 646), (396, 232, 237, 397), (687, 230, 239, 688), (654, 486, 242, 648), (633, 485, 244, 627), (578, 573, 240, 544), (576, 574, 241, 531), (379, 375, 231, 238), (378, 377, 237, 232), (632, 473, 242, 627), (491, 474, 244, 485), (562, 560, 245, 531), (601, 556, 236, 595), (652, 476, 233, 647), (505, 477, 234, 498), (565, 561, 241, 544), (631, 475, 235, 626), (564, 559, 228, 543), (414, 379, 238, 413), (247, 246, 277, 276, 275, 274, 273, 272, 271, 270, 269, 268, 267, 266, 265, 264, 263, 262, 261, 260, 259, 258, 257, 256, 255, 254, 253, 252, 251, 250, 249, 248), (278, 280, 281, 282, 283, 284, 285, 286, 287, 288, 289, 290, 291, 292, 293, 294, 295, 296, 297, 298, 299, 300, 301, 302, 303, 304, 305, 306, 307, 308, 309, 279), (311, 298, 297, 310), (313, 285, 284, 312), (314, 299, 298, 311), (315, 286, 285, 313), (316, 300, 299, 314), (317, 287, 286, 315), (318, 301, 300, 316), (319, 288, 287, 317), (320, 302, 301, 318), (321, 289, 288, 319), (322, 303, 302, 320), (323, 290, 289, 321), (324, 304, 303, 322), (325, 291, 290, 323), (326, 305, 304, 324), (327, 292, 291, 325), (329, 278, 279, 328), (330, 306, 305, 326), (331, 293, 292, 327), (332, 280, 278, 329), (333, 307, 306, 330), (334, 294, 293, 331), (335, 281, 280, 332), (336, 308, 307, 333), (337, 295, 294, 334), (338, 282, 281, 335), (339, 309, 308, 336), (340, 296, 295, 337), (341, 283, 282, 338), (328, 279, 309, 339), (310, 297, 296, 340), (312, 284, 283, 341), (372, 312, 341, 370), (371, 310, 340, 369), (373, 328, 339, 368), (370, 341, 338, 367), (369, 340, 337, 366), (368, 339, 336, 365), (367, 338, 335, 364), (366, 337, 334, 363), (365, 336, 333, 362), (364, 335, 332, 361), (363, 334, 331, 360), (362, 333, 330, 359), (361, 332, 329, 358), (360, 331, 327, 357), (359, 330, 326, 356), (358, 329, 328, 373), (357, 327, 325, 355), (356, 326, 324, 354), (355, 325, 323, 353), (354, 324, 322, 352), (353, 323, 321, 351), (352, 322, 320, 350), (351, 321, 319, 349), (350, 320, 318, 348), (349, 319, 317, 347), (348, 318, 316, 346), (347, 317, 315, 345), (346, 316, 314, 344), (345, 315, 313, 343), (344, 314, 311, 342), (343, 313, 312, 372), (342, 311, 310, 371), (266, 342, 371, 265), (253, 343, 372, 252), (267, 344, 342, 266), (254, 345, 343, 253), (268, 346, 344, 267), (255, 347, 345, 254), (269, 348, 346, 268), (256, 349, 347, 255), (270, 350, 348, 269), (257, 351, 349, 256), (271, 352, 350, 270), (258, 353, 351, 257), (272, 354, 352, 271), (259, 355, 353, 258), (273, 356, 354, 272), (260, 357, 355, 259), (247, 358, 373, 246), (274, 359, 356, 273), (261, 360, 357, 260), (248, 361, 358, 247), (275, 362, 359, 274), (262, 363, 360, 261), (249, 364, 361, 248), (276, 365, 362, 275), (263, 366, 363, 262), (250, 367, 364, 249), (277, 368, 365, 276), (264, 369, 366, 263), (251, 370, 367, 250), (246, 373, 368, 277), (265, 371, 369, 264), (252, 372, 370, 251), (408, 195, 379, 414), (139, 196, 377, 378), (195, 137, 375, 379), (681, 138, 374, 689), (664, 194, 376, 672), (390, 139, 378, 399), (169, 204, 385, 382), (393, 205, 381, 400), (663, 170, 383, 673), (684, 203, 384, 690), (407, 169, 382, 417), (205, 171, 380, 381), (29, 460, 458, 28), (602, 608, 457, 1), (28, 458, 456, 27), (533, 545, 434, 0), (27, 456, 455, 26), (26, 455, 454, 25), (25, 454, 453, 24), (506, 512, 452, 23), (616, 628, 451, 22), (637, 649, 450, 21), (513, 519, 449, 20), (20, 449, 448, 19), (19, 448, 447, 18), (18, 447, 446, 17), (17, 446, 445, 16), (16, 445, 444, 15), (15, 444, 443, 14), (14, 443, 442, 13), (13, 442, 441, 12), (418, 464, 440, 11), (9, 438, 465, 424), (677, 691, 463, 402), (12, 441, 464, 418), (7, 436, 435, 6), (6, 435, 433, 5), (520, 532, 432, 31), (5, 433, 431, 4), (609, 615, 430, 30), (4, 431, 461, 3), (30, 430, 460, 29), (11, 440, 462, 386), (402, 463, 438, 9), (171, 391, 401, 380), (665, 393, 400, 671), (662, 390, 399, 670), (196, 392, 398, 377), (668, 396, 397, 669), (671, 400, 395, 667), (380, 401, 394, 214), (214, 394, 395, 223), (377, 398, 397, 237), (750, 730, 393, 665), (75, 388, 391, 171), (674, 462, 389, 661), (670, 399, 396, 668), (661, 389, 390, 662), (659, 660, 388, 387), (658, 659, 387, 386), (424, 465, 437, 8), (682, 407, 417, 676), (204, 409, 416, 385), (137, 406, 415, 375), (683, 408, 414, 675), (675, 414, 413, 688), (231, 412, 413, 238), (385, 416, 411, 222), (676, 417, 410, 685), (685, 410, 411, 686), (375, 415, 412, 231), (725, 731, 409, 204), (679, 404, 407, 682), (438, 463, 405, 105), (105, 405, 406, 137), (41, 73, 404, 403), (9, 41, 403, 402), (658, 674, 439, 10), (76, 420, 423, 172), (440, 464, 421, 107), (712, 732, 423, 171), (107, 421, 422, 139), (43, 75, 420, 419), (11, 43, 419, 418), (8, 437, 436, 7), (73, 426, 429, 169), (437, 465, 427, 104), (708, 733, 429, 168), (104, 427, 428, 136), (40, 72, 426, 425), (8, 40, 425, 424), (3, 461, 459, 2), (644, 206, 466, 650), (478, 207, 471, 488), (621, 182, 470, 629), (492, 183, 468, 504), (623, 208, 467, 630), (642, 181, 469, 651), (620, 151, 475, 631), (494, 149, 477, 505), (641, 150, 476, 652), (480, 199, 474, 491), (622, 197, 473, 632), (643, 198, 472, 653), (493, 480, 491, 500), (198, 481, 490, 472), (208, 479, 489, 467), (501, 478, 488, 499), (472, 490, 487, 243), (500, 491, 485, 497), (636, 497, 485, 633), (657, 503, 486, 654), (499, 488, 482, 502), (656, 502, 482, 655), (635, 495, 483, 634), (737, 494, 481, 734), (467, 489, 484, 226), (736, 492, 479, 735), (710, 183, 492, 736), (707, 149, 494, 737), (624, 215, 495, 635), (645, 216, 502, 656), (469, 499, 502, 216), (647, 233, 503, 657), (626, 235, 497, 636), (475, 500, 497, 235), (181, 501, 499, 469), (151, 493, 500, 475), (481, 494, 505, 490), (479, 492, 504, 489), (490, 505, 498, 487), (489, 504, 496, 484), (24, 453, 512, 506), (452, 512, 509, 119), (88, 508, 511, 184), (710, 738, 511, 183), (119, 509, 510, 151), (55, 87, 508, 507), (23, 55, 507, 506), (21, 450, 519, 513), (449, 519, 516, 116), (85, 515, 518, 181), (705, 739, 518, 180), (116, 516, 517, 148), (52, 84, 515, 514), (20, 52, 514, 513), (0, 434, 532, 520), (561, 562, 531, 241), (575, 576, 531, 245), (550, 552, 528, 211), (570, 577, 529, 220), (556, 563, 530, 236), (547, 553, 529, 227), (721, 740, 527, 209), (65, 522, 525, 161), (432, 532, 523, 127), (127, 523, 524, 159), (63, 95, 522, 521), (31, 63, 521, 520), (1, 457, 545, 533), (557, 564, 543, 229), (558, 565, 544, 240), (574, 578, 544, 241), (546, 554, 542, 220), (548, 555, 541, 210), (571, 579, 542, 219), (722, 741, 540, 202), (434, 545, 536, 97), (64, 535, 538, 160), (97, 536, 537, 129), (32, 65, 535, 534), (0, 32, 534, 533), (160, 538, 555, 548), (202, 540, 554, 546), (209, 527, 553, 547), (161, 525, 552, 550), (567, 209, 547, 580), (525, 191, 551, 552), (540, 201, 549, 554), (538, 161, 550, 555), (527, 202, 546, 553), (584, 160, 548, 600), (192, 539, 565, 558), (129, 537, 564, 557), (159, 524, 563, 556), (193, 526, 562, 561), (537, 128, 559, 564), (539, 193, 561, 565), (591, 159, 556, 601), (526, 200, 560, 562), (524, 129, 557, 563), (568, 192, 558, 583), (590, 568, 583, 588), (200, 569, 582, 560), (201, 566, 581, 549), (589, 567, 580, 587), (585, 599, 579, 571), (586, 598, 578, 574), (592, 597, 577, 570), (595, 596, 576, 575), (560, 582, 575, 245), (596, 586, 574, 576), (598, 594, 573, 578), (587, 580, 572, 593), (597, 593, 572, 577), (599, 592, 570, 579), (745, 591, 569, 742), (744, 584, 566, 743), (588, 583, 573, 594), (549, 581, 571, 219), (559, 588, 594, 228), (719, 160, 584, 744), (700, 159, 591, 745), (541, 211, 592, 599), (528, 218, 593, 597), (551, 587, 593, 218), (543, 228, 594, 598), (530, 229, 586, 596), (236, 530, 596, 595), (211, 528, 597, 592), (229, 543, 598, 586), (210, 541, 599, 585), (191, 589, 587, 551), (128, 590, 588, 559), (569, 591, 601, 582), (566, 584, 600, 581), (582, 601, 595, 575), (581, 600, 585, 571), (2, 459, 608, 602), (457, 608, 605, 96), (66, 604, 607, 162), (719, 746, 607, 160), (96, 605, 606, 128), (33, 64, 604, 603), (1, 33, 603, 602), (31, 432, 615, 609), (95, 611, 614, 191), (430, 615, 612, 126), (696, 747, 614, 190), (126, 612, 613, 158), (62, 94, 611, 610), (30, 62, 610, 609), (233, 626, 636, 503), (217, 624, 635, 496), (496, 635, 634, 484), (503, 636, 633, 486), (199, 622, 632, 474), (150, 620, 631, 476), (206, 623, 630, 466), (183, 621, 629, 468), (23, 452, 628, 616), (476, 631, 626, 233), (474, 632, 627, 244), (486, 633, 627, 242), (468, 629, 624, 217), (484, 634, 625, 226), (466, 630, 625, 224), (724, 748, 623, 206), (451, 628, 619, 118), (87, 618, 621, 183), (54, 86, 618, 617), (118, 619, 620, 150), (22, 54, 617, 616), (234, 647, 657, 498), (215, 645, 656, 495), (495, 656, 655, 483), (498, 657, 654, 487), (197, 643, 653, 473), (149, 641, 652, 477), (182, 642, 651, 470), (207, 644, 650, 471), (22, 451, 649, 637), (477, 652, 647, 234), (487, 654, 648, 243), (471, 650, 646, 225), (483, 655, 646, 224), (723, 749, 644, 207), (450, 649, 640, 117), (86, 639, 642, 182), (473, 653, 648, 242), (470, 651, 645, 215), (117, 640, 641, 149), (53, 85, 639, 638), (21, 53, 638, 637), (386, 462, 674, 658), (10, 42, 659, 658), (42, 74, 660, 659), (106, 661, 662, 138), (374, 670, 668, 230), (439, 674, 661, 106), (727, 750, 665, 203), (384, 671, 667, 221), (230, 668, 669, 239), (138, 662, 670, 374), (203, 665, 671, 384), (391, 663, 673, 401), (392, 664, 672, 398), (401, 673, 666, 394), (394, 666, 667, 395), (398, 672, 669, 397), (388, 660, 663, 391), (74, 679, 682, 170), (212, 685, 686, 221), (383, 676, 685, 212), (376, 675, 688, 239), (194, 683, 675, 376), (170, 682, 676, 383), (10, 439, 691, 677), (409, 684, 690, 416), (406, 681, 689, 415), (412, 687, 688, 413), (416, 690, 686, 411), (415, 689, 687, 412), (731, 751, 684, 409), (463, 691, 680, 405), (405, 680, 681, 406), (403, 404, 679, 678), (402, 403, 678, 677), (408, 683, 751, 731), (194, 664, 750, 727), (198, 643, 749, 723), (197, 622, 748, 724), (158, 613, 747, 696), (128, 606, 746, 719), (191, 700, 745, 589), (128, 719, 744, 590), (590, 744, 743, 568), (589, 745, 742, 567), (193, 539, 741, 722), (200, 526, 740, 721), (148, 517, 739, 705), (151, 510, 738, 710), (181, 707, 737, 501), (151, 710, 736, 493), (493, 736, 735, 480), (501, 737, 734, 478), (136, 428, 733, 708), (139, 422, 732, 712), (195, 408, 731, 725), (664, 392, 730, 750), (478, 734, 723, 207), (139, 712, 728, 196), (567, 742, 721, 209), (568, 743, 729, 192), (480, 735, 726, 199), (539, 192, 729, 741), (392, 196, 728, 730), (683, 194, 727, 751), (622, 199, 726, 748), (643, 197, 724, 749), (526, 193, 722, 740), (156, 157, 697, 720), (606, 130, 695, 746), (142, 143, 693, 718), (155, 156, 720, 717), (141, 142, 718, 716), (154, 155, 717, 715), (140, 141, 716, 714), (153, 154, 715, 713), (422, 140, 714, 732), (152, 153, 713, 711), (510, 152, 711, 738), (169, 709, 725, 204), (428, 137, 709, 733), (135, 136, 708, 706), (517, 149, 707, 739), (134, 135, 706, 704), (147, 148, 705, 703), (133, 134, 704, 702), (146, 147, 703, 701), (132, 133, 702, 699), (145, 146, 701, 698), (613, 159, 700, 747), (131, 132, 699, 694), (144, 145, 698, 692), (157, 158, 696, 697), (130, 131, 694, 695), (143, 144, 692, 693)])
me_cube_001.polygons.foreach_set('use_smooth', [True] * 722)
me_cube_001.use_remesh_preserve_volume = False
me_cube_001.use_remesh_preserve_attributes = False
me_cube_001.use_mirror_vertex_groups = False
me_cube_001.update()
me_cube_002 = bpy.data.meshes.new('Cube.002')
me_cube_002.from_pydata([(1.106, -1.054, -0.08655), (-1.106, 1.109, -0.08655), (1.106, 1.109, -0.08655), (-1.106, -1.054, -0.08655), (-1.315, -1.291, -0.09604), (-1.315, 1.284, -0.09604), (1.315, -1.291, -0.09604), (1.315, -1.291, 0.5713), (-1.315, -1.291, 0.5713), (1.315, 1.284, 0.5713), (-1.315, 1.284, 0.5713), (1.315, 1.284, -0.09604)], [], [(1, 3, 4, 5), (2, 1, 5, 11), (8, 7, 9, 10), (5, 10, 9, 11), (4, 8, 10, 5), (6, 7, 8, 4), (3, 0, 6, 4), (0, 2, 11, 6), (11, 9, 7, 6)])
me_cube_002.polygons.foreach_set('use_smooth', [True] * 9)
me_cube_002.use_remesh_preserve_volume = False
me_cube_002.use_remesh_preserve_attributes = False
me_cube_002.use_mirror_vertex_groups = False
me_cube_002.update()

# ---- objects
ob_body_001 = bpy.data.objects.new('Body.001', me_cube_000)
ob_handles = bpy.data.objects.new('Handles', me_cylinder)
ob_hotsurface = bpy.data.objects.new('HotSurface', me_cube_001)
ob_body = bpy.data.objects.new('Body', me_cube_002)

# ---- transforms, parenting, visibility, modifiers, constraints
ob_body_001.location = (-0.02824, 0.05541, 0.0)
ob_body_001.lineart.crease_threshold = 0.0
_m = ob_body_001.modifiers.new('Bevel', 'BEVEL')
_m.width = 0.09
_m.width_pct = 0.09
_m.segments = 4
_m.limit_method = 'NONE'
_m.spread = 0.0
ob_handles.location = (0.6496, -1.274, 0.2352)
ob_handles.rotation_euler = (1.571, -0.0, 0.0)
ob_handles.lineart.crease_threshold = 0.0
_m = ob_handles.modifiers.new('Subsurf', 'SUBSURF')
_m.uv_smooth = 'PRESERVE_CORNERS'
_m.quality = 1
_m.render_levels = 1
_m.show_only_control_edges = False
ob_hotsurface.location = (-0.02824, 0.05541, 0.0)
ob_hotsurface.lineart.crease_threshold = 0.0
_m = ob_hotsurface.modifiers.new('Subsurf', 'SUBSURF')
_m.uv_smooth = 'PRESERVE_CORNERS'
_m.quality = 1
_m.render_levels = 1
_m.show_only_control_edges = False
ob_body.location = (-0.02824, 0.05541, 0.0)
ob_body.lineart.crease_threshold = 0.0
_m = ob_body.modifiers.new('Bevel', 'BEVEL')
_m.width = 0.09
_m.width_pct = 0.09
_m.segments = 4
_m.limit_method = 'NONE'
_m.spread = 0.0

# ---- collection membership
col_collection_1.objects.link(ob_body_001)
col_collection_1.objects.link(ob_handles)
col_collection_1.objects.link(ob_hotsurface)
col_collection_1.objects.link(ob_body)

# ---- scene / render settings (as saved in the file)
scene.frame_start = 1; scene.frame_end = 250; scene.frame_set(1)
scene.render.engine = 'BLENDER_EEVEE_NEXT'
scene.render.resolution_percentage = 50
scene.render.dither_intensity = 0.0
scene.cycles.use_denoising = False
scene.cycles.samples = 128
scene.cycles.sampling_pattern = 'TABULATED_SOBOL'
scene.cycles.use_adaptive_sampling = False
scene.cycles.use_light_tree = False
scene.cycles.blur_glossy = 0.0
scene.cycles.sample_clamp_indirect = 0.0
scene.view_settings.view_transform = 'Standard'
bpy.context.view_layer.update()

# ---- added for rendering (the .blend has no active camera and no usable light): camera, sun
cam_auto = bpy.data.cameras.new('AutoCamera')
cam_auto.lens = 50.0
cam_auto.sensor_width = 36.0
cam_auto.clip_end = 1000.0
ob_auto_camera = bpy.data.objects.new('AutoCamera', cam_auto)
scene.collection.objects.link(ob_auto_camera)
ob_auto_camera.location = (3.6036, -4.36328, 2.98629)
ob_auto_camera.rotation_euler = (1.09748, -7.21219e-08, 0.694738)
scene.camera = ob_auto_camera
light_auto_sun = bpy.data.lights.new('AutoSun', 'SUN')
light_auto_sun.energy = 3.0
light_auto_sun.angle = 0.0523599
ob_auto_sun = bpy.data.objects.new('AutoSun', light_auto_sun)
scene.collection.objects.link(ob_auto_sun)
ob_auto_sun.rotation_euler = (0.872665, 0.174533, 0.523599)
bpy.context.view_layer.update()
